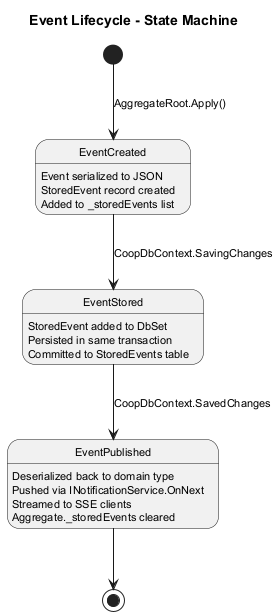

The diagram above was rendered by PlantUML. Its source (embedded in the PNG):
@startuml state-event-flow

skinparam defaultFontSize 11
skinparam shadowing false

title Event Lifecycle - State Machine

[*] --> EventCreated : AggregateRoot.Apply()

EventCreated : Event serialized to JSON
EventCreated : StoredEvent record created
EventCreated : Added to _storedEvents list

EventCreated --> EventStored : CoopDbContext.SavingChanges

EventStored : StoredEvent added to DbSet
EventStored : Persisted in same transaction
EventStored : Committed to StoredEvents table

EventStored --> EventPublished : CoopDbContext.SavedChanges

EventPublished : Deserialized back to domain type
EventPublished : Pushed via INotificationService.OnNext
EventPublished : Streamed to SSE clients
EventPublished : Aggregate._storedEvents cleared

EventPublished --> [*]

@enduml